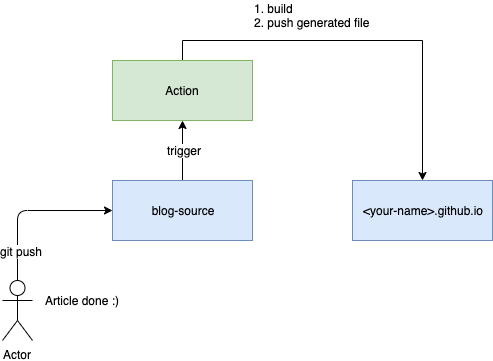

The diagram above was exported from draw.io. Its source (the exported page's mxGraphModel, read from the mxfile embedded in the PNG):
<mxGraphModel dx="946" dy="625" grid="1" gridSize="10" guides="1" tooltips="1" connect="1" arrows="1" fold="1" page="1" pageScale="1" pageWidth="850" pageHeight="1100" math="0" shadow="0">
  <root>
    <mxCell id="0" />
    <mxCell id="1" parent="0" />
    <mxCell id="0yM--9-2sUvArjTrKPNl-2" value="&amp;lt;your-name&amp;gt;.github.io" style="rounded=0;whiteSpace=wrap;html=1;fillColor=#dae8fc;strokeColor=#6c8ebf;" vertex="1" parent="1">
      <mxGeometry x="460" y="310" width="140" height="60" as="geometry" />
    </mxCell>
    <mxCell id="0yM--9-2sUvArjTrKPNl-9" style="edgeStyle=orthogonalEdgeStyle;rounded=0;orthogonalLoop=1;jettySize=auto;html=1;exitX=0.5;exitY=0;exitDx=0;exitDy=0;" edge="1" parent="1" source="0yM--9-2sUvArjTrKPNl-3" target="0yM--9-2sUvArjTrKPNl-7">
      <mxGeometry relative="1" as="geometry" />
    </mxCell>
    <mxCell id="0yM--9-2sUvArjTrKPNl-10" value="trigger" style="text;html=1;align=center;verticalAlign=middle;resizable=0;points=[];;labelBackgroundColor=#ffffff;" vertex="1" connectable="0" parent="0yM--9-2sUvArjTrKPNl-9">
      <mxGeometry x="0.0333" y="-1" relative="1" as="geometry">
        <mxPoint as="offset" />
      </mxGeometry>
    </mxCell>
    <mxCell id="0yM--9-2sUvArjTrKPNl-3" value="blog-source" style="rounded=0;whiteSpace=wrap;html=1;fillColor=#dae8fc;strokeColor=#6c8ebf;" vertex="1" parent="1">
      <mxGeometry x="220" y="310" width="140" height="60" as="geometry" />
    </mxCell>
    <mxCell id="0yM--9-2sUvArjTrKPNl-4" value="Actor" style="shape=umlActor;verticalLabelPosition=bottom;labelBackgroundColor=#ffffff;verticalAlign=top;html=1;outlineConnect=0;" vertex="1" parent="1">
      <mxGeometry x="110" y="410" width="30" height="60" as="geometry" />
    </mxCell>
    <mxCell id="0yM--9-2sUvArjTrKPNl-5" value="" style="endArrow=classic;html=1;entryX=0;entryY=0.5;entryDx=0;entryDy=0;exitX=0.5;exitY=0;exitDx=0;exitDy=0;exitPerimeter=0;" edge="1" parent="1" source="0yM--9-2sUvArjTrKPNl-4" target="0yM--9-2sUvArjTrKPNl-3">
      <mxGeometry width="50" height="50" relative="1" as="geometry">
        <mxPoint x="110" y="410" as="sourcePoint" />
        <mxPoint x="160" y="360" as="targetPoint" />
        <Array as="points">
          <mxPoint x="125" y="340" />
        </Array>
      </mxGeometry>
    </mxCell>
    <mxCell id="0yM--9-2sUvArjTrKPNl-6" value="git push" style="text;html=1;align=center;verticalAlign=middle;resizable=0;points=[];;labelBackgroundColor=#ffffff;" vertex="1" connectable="0" parent="0yM--9-2sUvArjTrKPNl-5">
      <mxGeometry x="-0.6364" y="-3" relative="1" as="geometry">
        <mxPoint as="offset" />
      </mxGeometry>
    </mxCell>
    <mxCell id="0yM--9-2sUvArjTrKPNl-11" style="edgeStyle=orthogonalEdgeStyle;rounded=0;orthogonalLoop=1;jettySize=auto;html=1;exitX=0.5;exitY=0;exitDx=0;exitDy=0;entryX=0.5;entryY=0;entryDx=0;entryDy=0;" edge="1" parent="1" source="0yM--9-2sUvArjTrKPNl-7" target="0yM--9-2sUvArjTrKPNl-2">
      <mxGeometry relative="1" as="geometry" />
    </mxCell>
    <mxCell id="0yM--9-2sUvArjTrKPNl-7" value="Action" style="rounded=0;whiteSpace=wrap;html=1;fillColor=#d5e8d4;strokeColor=#82b366;" vertex="1" parent="1">
      <mxGeometry x="220" y="190" width="140" height="60" as="geometry" />
    </mxCell>
    <mxCell id="0yM--9-2sUvArjTrKPNl-12" value="1. build&lt;br&gt;2. push generated file" style="text;html=1;align=left;verticalAlign=middle;resizable=0;points=[];;autosize=1;" vertex="1" parent="1">
      <mxGeometry x="360" y="130" width="130" height="30" as="geometry" />
    </mxCell>
    <mxCell id="0yM--9-2sUvArjTrKPNl-15" value="Article done :)" style="text;html=1;align=center;verticalAlign=middle;resizable=0;points=[];;autosize=1;" vertex="1" parent="1">
      <mxGeometry x="145" y="420" width="90" height="20" as="geometry" />
    </mxCell>
  </root>
</mxGraphModel>